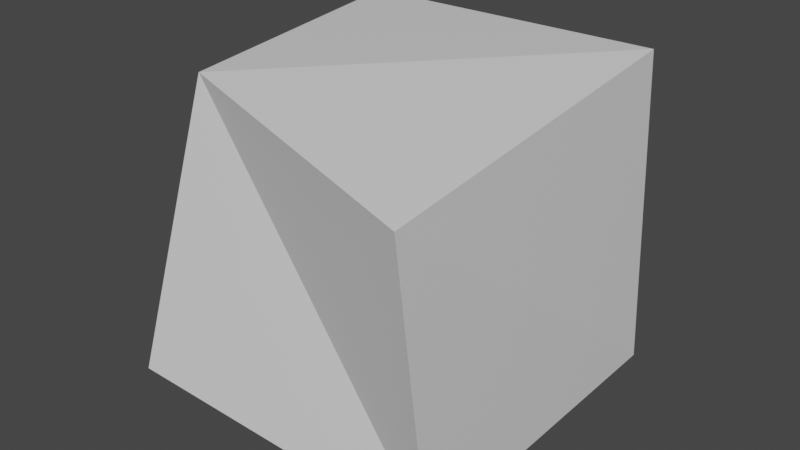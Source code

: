 # Source: test_obj.blend  (saved by Blender 3.2.14; exported with 4.5.12 LTS)
import bpy
from mathutils import Matrix  # noqa: F401  (used for matrix-valued properties, if any)

bpy.ops.wm.read_factory_settings(use_empty=True)
scene = bpy.context.scene
scene.name = 'Scene'

# ---- collections
col_collection = bpy.data.collections.new('Collection'); scene.collection.children.link(col_collection)

# ---- materials (node trees are filled in below, after node groups)
mat_material = bpy.data.materials.new('Material')
mat_material.alpha_threshold = 0.0
mat_material.use_transparent_shadow = False
mat_material.line_color = (0.0, 0.0, 0.0, 1.0)

# ---- material node trees
mat_material.use_nodes = True; mat_material.node_tree.nodes.clear()
_N = mat_material.node_tree.nodes; _L = mat_material.node_tree.links
n0 = _N.new('ShaderNodeOutputMaterial'); n0.name = 'Material Output'; n0.location = (300, 300)
n1 = _N.new('ShaderNodeBsdfPrincipled'); n1.name = 'Principled BSDF'; n1.location = (10, 300)
n1.distribution = 'GGX'
n1.subsurface_method = 'RANDOM_WALK_SKIN'
n1.inputs[2].default_value = 0.4
n1.inputs[3].default_value = 1.45
n1.inputs[27].default_value = (0.0, 0.0, 0.0, 1.0)
n1.inputs[28].default_value = 1.0
_L.new(n1.outputs[0], n0.inputs[0])
n0.is_active_output = True

# ---- world
world_world = bpy.data.worlds.new('World'); scene.world = world_world
world_world.use_nodes = True; world_world.node_tree.nodes.clear()
_N = world_world.node_tree.nodes; _L = world_world.node_tree.links
n0 = _N.new('ShaderNodeOutputWorld'); n0.name = 'World Output'; n0.location = (300, 300)
n1 = _N.new('ShaderNodeBackground'); n1.name = 'Background'; n1.location = (10, 300)
n1.inputs[0].default_value = (0.05088, 0.05088, 0.05088, 1.0)
_L.new(n1.outputs[0], n0.inputs[0])
n0.is_active_output = True
world_world.color = (0.05088, 0.05088, 0.05088)
world_world.use_sun_shadow = False
world_world.sun_shadow_jitter_overblur = 0.0

# ---- meshes
me_cube = bpy.data.meshes.new('Cube')
me_cube.from_pydata([(0.9581, 0.7034, 0.8578), (1.013, 0.7524, -0.9405), (1.017, -1.35, 0.6844), (0.9864, -1.086, -0.999), (-0.8807, 0.7669, 0.8201), (-0.8744, 1.027, -0.8688), (-0.5439, -0.9208, 0.8387), (-0.9091, -1.145, -0.8753)], [], [(0, 4, 6, 2), (3, 2, 6, 7), (7, 6, 4, 5), (5, 1, 3, 7), (1, 0, 2, 3), (5, 4, 0, 1)])
_uv = me_cube.uv_layers.new(name='UVMap')
_uv.uv.foreach_set('vector', [0.625, 0.5, 0.875, 0.5, 0.875, 0.75, 0.625, 0.75, 0.375, 0.75, 0.625, 0.75, 0.625, 1.0, 0.375, 1.0, 0.375, 0.0, 0.625, 0.0, 0.625, 0.25, 0.375, 0.25, 0.125, 0.5, 0.375, 0.5, 0.375, 0.75, 0.125, 0.75, 0.375, 0.5, 0.625, 0.5, 0.625, 0.75, 0.375, 0.75, 0.375, 0.25, 0.625, 0.25, 0.625, 0.5, 0.375, 0.5])
me_cube.materials.append(mat_material)
me_cube.use_mirror_vertex_groups = False
me_cube.update()

# ---- objects
ob_cube = bpy.data.objects.new('Cube', me_cube)

# ---- transforms, parenting, visibility, modifiers, constraints
ob_cube.location = (0.0, 0.0, 0.0)
ob_cube.lock_rotations_4d = False
ob_cube.empty_display_type = 'ARROWS'
ob_cube.lineart.crease_threshold = 0.0

# ---- collection membership
col_collection.objects.link(ob_cube)

# ---- scene / render settings (as saved in the file)
scene.frame_start = 1; scene.frame_end = 250; scene.frame_set(1)
scene.render.engine = 'BLENDER_EEVEE_NEXT'
scene.cycles.sampling_pattern = 'TABULATED_SOBOL'
scene.cycles.use_light_tree = False
scene.view_settings.view_transform = 'Filmic'
bpy.context.view_layer.update()

# ---- added for rendering (the .blend has no active camera and no usable light): camera, sun
cam_auto = bpy.data.cameras.new('AutoCamera')
cam_auto.lens = 50.0
cam_auto.sensor_width = 36.0
cam_auto.clip_end = 1000.0
ob_auto_camera = bpy.data.objects.new('AutoCamera', cam_auto)
scene.collection.objects.link(ob_auto_camera)
ob_auto_camera.location = (3.36522, -4.13497, 2.57833)
ob_auto_camera.rotation_euler = (1.09748, -7.21219e-08, 0.694738)
scene.camera = ob_auto_camera
light_auto_sun = bpy.data.lights.new('AutoSun', 'SUN')
light_auto_sun.energy = 3.0
light_auto_sun.angle = 0.0523599
ob_auto_sun = bpy.data.objects.new('AutoSun', light_auto_sun)
scene.collection.objects.link(ob_auto_sun)
ob_auto_sun.rotation_euler = (0.872665, 0.174533, 0.523599)
bpy.context.view_layer.update()
